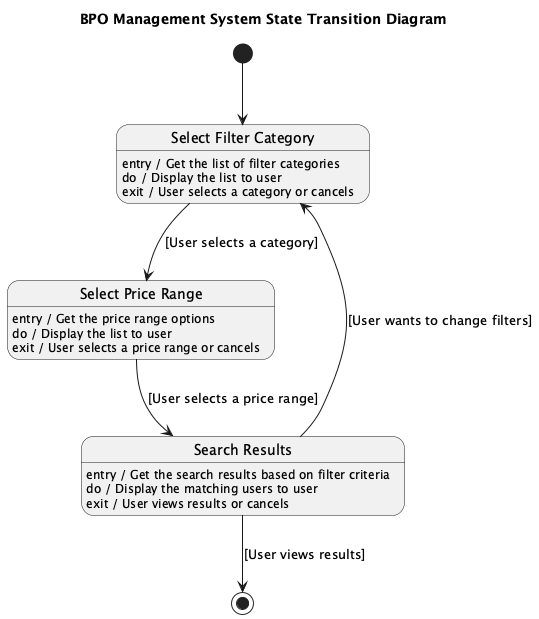

The diagram above was rendered by PlantUML. Its source (embedded in the PNG):
@startuml
title BPO Management System State Transition Diagram

[*] --> SelectFilterCategory

state "Select Filter Category" as SelectFilterCategory
SelectFilterCategory : entry / Get the list of filter categories
SelectFilterCategory : do / Display the list to user
SelectFilterCategory : exit / User selects a category or cancels

' select category loop
SelectFilterCategory --> SelectPriceRange : [User selects a category]

state "Select Price Range" as SelectPriceRange
SelectPriceRange : entry / Get the price range options
SelectPriceRange : do / Display the list to user
SelectPriceRange : exit / User selects a price range or cancels

' select price range loop
SelectPriceRange --> SearchResults : [User selects a price range]

state "Search Results" as SearchResults
SearchResults : entry / Get the search results based on filter criteria
SearchResults : do / Display the matching users to user
SearchResults : exit / User views results or cancels

' view results loop
SearchResults --> [*] : [User views results]
SearchResults --> SelectFilterCategory : [User wants to change filters]

@enduml